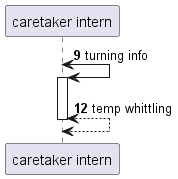

The diagram above was rendered by PlantUML. Its source (embedded in the PNG):
@startuml
participant "caretaker intern" as 0
autonumber 9 3
0 <-> 0++ : turning info
return temp whittling
@enduml